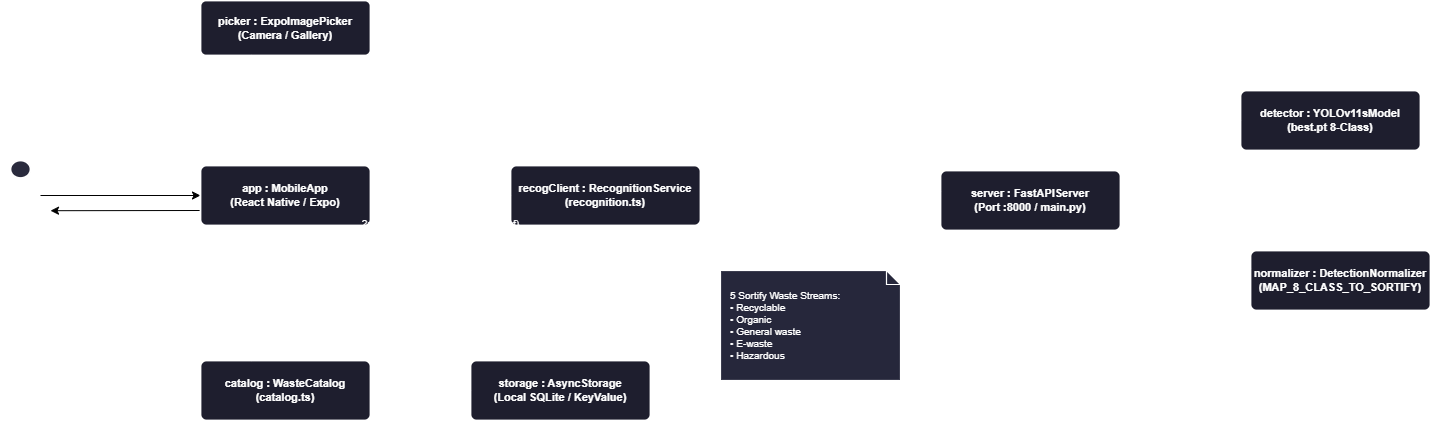

The diagram above was exported from draw.io. Its source (the exported page's mxGraphModel, read from the mxfile embedded in the PNG):
<mxGraphModel dx="1573" dy="1262" grid="1" gridSize="10" guides="1" tooltips="1" connect="1" arrows="1" fold="1" page="1" pageScale="1" pageWidth="1350" pageHeight="600" background="none" math="0" shadow="0">
  <root>
    <mxCell id="0" />
    <mxCell id="1" parent="0" />
    <mxCell id="c_2" value="&lt;font style=&quot;font-size: 20px;&quot;&gt;&amp;nbsp; (Waste Scan &amp;amp; Guidance Flow)&lt;/font&gt;" style="text;html=1;align=center;verticalAlign=middle;resizable=0;points=[];autosize=1;fontFamily=Helvetica;fontSize=15;fontStyle=1;fontColor=#FFFFFF;" parent="1" vertex="1">
      <mxGeometry x="550" y="100" width="330" height="40" as="geometry" />
    </mxCell>
    <mxCell id="3ldwR6No5ESdYgDM8sz5-3" style="edgeStyle=none;html=1;entryX=0;entryY=0.5;entryDx=0;entryDy=0;" edge="1" parent="1" source="c_3" target="c_4">
      <mxGeometry relative="1" as="geometry" />
    </mxCell>
    <mxCell id="c_3" value="User&#10;:Actor" style="shape=umlActor;verticalLabelPosition=bottom;verticalAlign=top;html=1;outlineConnect=0;fontStyle=1;fontSize=11;fontFamily=Helvetica;fontColor=#FFFFFF;strokeColor=#FFFFFF;strokeWidth=1.8;fillColor=#2A2B3D;" parent="1" vertex="1">
      <mxGeometry y="220" width="40" height="70" as="geometry" />
    </mxCell>
    <mxCell id="3ldwR6No5ESdYgDM8sz5-4" style="edgeStyle=none;html=1;exitX=0;exitY=0.75;exitDx=0;exitDy=0;" edge="1" parent="1" source="c_4">
      <mxGeometry relative="1" as="geometry">
        <mxPoint x="50" y="270.2" as="targetPoint" />
      </mxGeometry>
    </mxCell>
    <mxCell id="c_4" value="app : MobileApp&#10;(React Native / Expo)" style="rounded=1;arcSize=10;whiteSpace=wrap;html=1;fillColor=#1E1E2E;strokeColor=#FFFFFF;strokeWidth=1.8;fontColor=#FFFFFF;fontFamily=Helvetica;fontSize=11;fontStyle=1;shadow=0;align=center;verticalAlign=middle;" parent="1" vertex="1">
      <mxGeometry x="200" y="225" width="170" height="60" as="geometry" />
    </mxCell>
    <mxCell id="c_5" value="picker : ExpoImagePicker&#10;(Camera / Gallery)" style="rounded=1;arcSize=10;whiteSpace=wrap;html=1;fillColor=#1E1E2E;strokeColor=#FFFFFF;strokeWidth=1.8;fontColor=#FFFFFF;fontFamily=Helvetica;fontSize=11;fontStyle=1;shadow=0;align=center;verticalAlign=middle;" parent="1" vertex="1">
      <mxGeometry x="200" y="60" width="170" height="55" as="geometry" />
    </mxCell>
    <mxCell id="c_6" value="recogClient : RecognitionService&#10;(recognition.ts)" style="rounded=1;arcSize=10;whiteSpace=wrap;html=1;fillColor=#1E1E2E;strokeColor=#FFFFFF;strokeWidth=1.8;fontColor=#FFFFFF;fontFamily=Helvetica;fontSize=11;fontStyle=1;shadow=0;align=center;verticalAlign=middle;" parent="1" vertex="1">
      <mxGeometry x="510" y="225" width="190" height="60" as="geometry" />
    </mxCell>
    <mxCell id="c_7" value="server : FastAPIServer&#10;(Port :8000 / main.py)" style="rounded=1;arcSize=10;whiteSpace=wrap;html=1;fillColor=#1E1E2E;strokeColor=#FFFFFF;strokeWidth=1.8;fontColor=#FFFFFF;fontFamily=Helvetica;fontSize=11;fontStyle=1;shadow=0;align=center;verticalAlign=middle;" parent="1" vertex="1">
      <mxGeometry x="940" y="230" width="180" height="60" as="geometry" />
    </mxCell>
    <mxCell id="c_8" value="detector : YOLOv11sModel&#10;(best.pt 8-Class)" style="rounded=1;arcSize=10;whiteSpace=wrap;html=1;fillColor=#1E1E2E;strokeColor=#FFFFFF;strokeWidth=1.8;fontColor=#FFFFFF;fontFamily=Helvetica;fontSize=11;fontStyle=1;shadow=0;align=center;verticalAlign=middle;" parent="1" vertex="1">
      <mxGeometry x="1240" y="150" width="180" height="60" as="geometry" />
    </mxCell>
    <mxCell id="c_9" value="normalizer : DetectionNormalizer&#10;(MAP_8_CLASS_TO_SORTIFY)" style="rounded=1;arcSize=10;whiteSpace=wrap;html=1;fillColor=#1E1E2E;strokeColor=#FFFFFF;strokeWidth=1.8;fontColor=#FFFFFF;fontFamily=Helvetica;fontSize=11;fontStyle=1;shadow=0;align=center;verticalAlign=middle;" parent="1" vertex="1">
      <mxGeometry x="1250" y="310" width="180" height="60" as="geometry" />
    </mxCell>
    <mxCell id="c_10" value="catalog : WasteCatalog&#10;(catalog.ts)" style="rounded=1;arcSize=10;whiteSpace=wrap;html=1;fillColor=#1E1E2E;strokeColor=#FFFFFF;strokeWidth=1.8;fontColor=#FFFFFF;fontFamily=Helvetica;fontSize=11;fontStyle=1;shadow=0;align=center;verticalAlign=middle;" parent="1" vertex="1">
      <mxGeometry x="200" y="420" width="170" height="60" as="geometry" />
    </mxCell>
    <mxCell id="c_11" value="storage : AsyncStorage&#10;(Local SQLite / KeyValue)" style="rounded=1;arcSize=10;whiteSpace=wrap;html=1;fillColor=#1E1E2E;strokeColor=#FFFFFF;strokeWidth=1.8;fontColor=#FFFFFF;fontFamily=Helvetica;fontSize=11;fontStyle=1;shadow=0;align=center;verticalAlign=middle;" parent="1" vertex="1">
      <mxGeometry x="470" y="420" width="180" height="60" as="geometry" />
    </mxCell>
    <mxCell id="c_14" value="1.1: Launch Camera&lt;br&gt;Or Gallery" style="edgeStyle=orthogonalEdgeStyle;rounded=0;orthogonalLoop=1;jettySize=auto;html=1;strokeColor=#FFFFFF;strokeWidth=1.5;endArrow=block;endFill=1;fontColor=#FFFFFF;fontFamily=Helvetica;fontSize=10;fontStyle=0;labelBackgroundColor=none;spacingBottom=2;exitX=0.3;exitY=0;exitDx=0;exitDy=0;entryX=0.3;entryY=1;entryDx=0;entryDy=0;" parent="1" source="c_4" target="c_5" edge="1">
      <mxGeometry x="-0.1818" y="51" relative="1" as="geometry">
        <mxPoint as="offset" />
      </mxGeometry>
    </mxCell>
    <mxCell id="c_15" value="1.2: return&lt;br&gt;Image" style="edgeStyle=orthogonalEdgeStyle;rounded=0;orthogonalLoop=1;jettySize=auto;html=1;strokeColor=#FFFFFF;strokeWidth=1.2;dashed=1;dashPattern=6 4;endArrow=open;endFill=0;fontColor=#FFFFFF;fontFamily=Helvetica;fontSize=10;fontStyle=0;labelBackgroundColor=none;spacingBottom=2;exitX=0.7;exitY=1;exitDx=0;exitDy=0;entryX=0.7;entryY=0;entryDx=0;entryDy=0;" parent="1" source="c_5" target="c_4" edge="1">
      <mxGeometry x="-0.3636" y="31" relative="1" as="geometry">
        <mxPoint as="offset" />
      </mxGeometry>
    </mxCell>
    <mxCell id="c_16" value="2: recognizeImage(uri, model, conf)&#10;[1.3: validateImage()]" style="edgeStyle=orthogonalEdgeStyle;rounded=0;orthogonalLoop=1;jettySize=auto;html=1;strokeColor=#FFFFFF;strokeWidth=1.5;endArrow=block;endFill=1;fontColor=#FFFFFF;fontFamily=Helvetica;fontSize=10;fontStyle=0;labelBackgroundColor=none;spacingBottom=2;exitX=1;exitY=0.5;exitDx=0;exitDy=0;entryX=0;entryY=0.5;entryDx=0;entryDy=0;" parent="1" source="c_4" target="c_6" edge="1">
      <mxGeometry y="-35" relative="1" as="geometry">
        <mxPoint as="offset" />
      </mxGeometry>
    </mxCell>
    <mxCell id="c_17" value="2.1: POST /v1/detections(img))" style="edgeStyle=orthogonalEdgeStyle;rounded=0;orthogonalLoop=1;jettySize=auto;html=1;strokeColor=#FFFFFF;strokeWidth=1.5;endArrow=block;endFill=1;fontColor=#FFFFFF;fontFamily=Helvetica;fontSize=10;fontStyle=0;labelBackgroundColor=none;spacingBottom=2;exitX=1;exitY=0.35;exitDx=0;exitDy=0;entryX=0;entryY=0.35;entryDx=0;entryDy=0;" parent="1" source="c_6" target="c_7" edge="1">
      <mxGeometry x="-0.0201" y="16" relative="1" as="geometry">
        <mxPoint x="-16" y="-16" as="offset" />
      </mxGeometry>
    </mxCell>
    <mxCell id="c_18" value="2.8: return detections JSON" style="edgeStyle=orthogonalEdgeStyle;rounded=0;orthogonalLoop=1;jettySize=auto;html=1;strokeColor=#FFFFFF;strokeWidth=1.2;dashed=1;dashPattern=6 4;endArrow=open;endFill=0;fontColor=#FFFFFF;fontFamily=Helvetica;fontSize=10;fontStyle=0;labelBackgroundColor=none;spacingBottom=2;exitX=0;exitY=0.65;exitDx=0;exitDy=0;entryX=1;entryY=0.65;entryDx=0;entryDy=0;" parent="1" source="c_7" target="c_6" edge="1">
      <mxGeometry x="-0.0204" y="-11" relative="1" as="geometry">
        <mxPoint x="-11" y="11" as="offset" />
      </mxGeometry>
    </mxCell>
    <mxCell id="c_19" value="2.2: predict(image, conf, iou)" style="edgeStyle=orthogonalEdgeStyle;rounded=0;orthogonalLoop=1;jettySize=auto;html=1;strokeColor=#FFFFFF;strokeWidth=1.5;endArrow=block;endFill=1;fontColor=#FFFFFF;fontFamily=Helvetica;fontSize=10;fontStyle=0;labelBackgroundColor=none;spacingBottom=2;exitX=1;exitY=0.2;exitDx=0;exitDy=0;entryX=0;entryY=0.5;entryDx=0;entryDy=0;" parent="1" source="c_7" target="c_8" edge="1">
      <mxGeometry x="0.3407" y="22" relative="1" as="geometry">
        <mxPoint x="-10" y="2" as="offset" />
      </mxGeometry>
    </mxCell>
    <mxCell id="c_20" value="2.3: raw boxes &amp; class_ids" style="edgeStyle=orthogonalEdgeStyle;rounded=0;orthogonalLoop=1;jettySize=auto;html=1;strokeColor=#FFFFFF;strokeWidth=1.2;dashed=1;dashPattern=6 4;endArrow=open;endFill=0;fontColor=#FFFFFF;fontFamily=Helvetica;fontSize=10;fontStyle=0;labelBackgroundColor=none;spacingBottom=2;exitX=0;exitY=0.8;exitDx=0;exitDy=0;entryX=0.9;entryY=0.5;entryDx=0;entryDy=0;" parent="1" source="c_8" target="c_7" edge="1">
      <mxGeometry x="-1" y="65" relative="1" as="geometry">
        <mxPoint x="20" y="-3" as="offset" />
      </mxGeometry>
    </mxCell>
    <mxCell id="c_21" value="2.4: normalize&lt;br&gt;detections" style="edgeStyle=orthogonalEdgeStyle;rounded=0;orthogonalLoop=1;jettySize=auto;html=1;strokeColor=#FFFFFF;strokeWidth=1.5;endArrow=block;endFill=1;fontColor=#FFFFFF;fontFamily=Helvetica;fontSize=10;fontStyle=0;labelBackgroundColor=none;spacingBottom=2;exitX=1;exitY=0.8;exitDx=0;exitDy=0;entryX=0;entryY=0.3;entryDx=0;entryDy=0;" parent="1" source="c_7" target="c_9" edge="1">
      <mxGeometry x="0.6668" y="28" relative="1" as="geometry">
        <mxPoint as="offset" />
      </mxGeometry>
    </mxCell>
    <mxCell id="c_22" value="2.7: 5-category &lt;br&gt;mapped detections" style="edgeStyle=orthogonalEdgeStyle;rounded=0;orthogonalLoop=1;jettySize=auto;html=1;strokeColor=#FFFFFF;strokeWidth=1.2;dashed=1;dashPattern=6 4;endArrow=open;endFill=0;fontColor=#FFFFFF;fontFamily=Helvetica;fontSize=10;fontStyle=0;labelBackgroundColor=none;spacingBottom=2;exitX=0;exitY=0.7;exitDx=0;exitDy=0;entryX=0.9;entryY=0.85;entryDx=0;entryDy=0;" parent="1" source="c_9" target="c_7" edge="1">
      <mxGeometry x="0.7954" y="24" relative="1" as="geometry">
        <mxPoint as="offset" />
      </mxGeometry>
    </mxCell>
    <mxCell id="c_23" value="3: getDisposalSteps&lt;br&gt;(itemId, category)" style="edgeStyle=orthogonalEdgeStyle;rounded=0;orthogonalLoop=1;jettySize=auto;html=1;strokeColor=#FFFFFF;strokeWidth=1.5;endArrow=block;endFill=1;fontColor=#FFFFFF;fontFamily=Helvetica;fontSize=10;fontStyle=0;labelBackgroundColor=none;spacingBottom=2;exitX=0.3;exitY=1;exitDx=0;exitDy=0;entryX=0.3;entryY=0;entryDx=0;entryDy=0;" parent="1" source="c_4" target="c_10" edge="1">
      <mxGeometry x="-0.3333" y="-51" relative="1" as="geometry">
        <mxPoint as="offset" />
      </mxGeometry>
    </mxCell>
    <mxCell id="c_24" value="3.1: disposal &lt;br&gt;steps" style="edgeStyle=orthogonalEdgeStyle;rounded=0;orthogonalLoop=1;jettySize=auto;html=1;strokeColor=#FFFFFF;strokeWidth=1.2;dashed=1;dashPattern=6 4;endArrow=open;endFill=0;fontColor=#FFFFFF;fontFamily=Helvetica;fontSize=10;fontStyle=0;labelBackgroundColor=none;spacingBottom=2;exitX=0.7;exitY=0;exitDx=0;exitDy=0;entryX=0.7;entryY=1;entryDx=0;entryDy=0;" parent="1" source="c_10" target="c_4" edge="1">
      <mxGeometry x="0.6296" y="29" relative="1" as="geometry">
        <mxPoint as="offset" />
      </mxGeometry>
    </mxCell>
    <mxCell id="c_25" value="5.1: persistScan&lt;br&gt;(scanItem, timestamp)" style="edgeStyle=orthogonalEdgeStyle;rounded=0;orthogonalLoop=1;jettySize=auto;html=1;strokeColor=#FFFFFF;strokeWidth=1.5;endArrow=block;endFill=1;fontColor=#FFFFFF;fontFamily=Helvetica;fontSize=10;fontStyle=0;labelBackgroundColor=none;spacingBottom=2;exitX=0.8;exitY=1;exitDx=0;exitDy=0;entryX=0;entryY=0.5;entryDx=0;entryDy=0;" parent="1" source="c_4" target="c_11" edge="1">
      <mxGeometry x="-0.4774" y="54" relative="1" as="geometry">
        <mxPoint as="offset" />
        <mxPoint x="450" y="380" as="targetPoint" />
        <Array as="points">
          <mxPoint x="336" y="400" />
          <mxPoint x="450" y="400" />
          <mxPoint x="450" y="450" />
        </Array>
      </mxGeometry>
    </mxCell>
    <mxCell id="c_26" value="5 Sortify Waste Streams:&#10;• Recyclable&#10;• Organic&#10;• General waste&#10;• E-waste&#10;• Hazardous" style="shape=note;whiteSpace=wrap;html=1;backgroundOutline=1;size=14;fillColor=#26273B;strokeColor=#FFFFFF;strokeWidth=1.2;fontColor=#FFFFFF;fontSize=10;fontFamily=Helvetica;align=left;spacingLeft=8;spacingRight=8;" parent="1" vertex="1">
      <mxGeometry x="720" y="330" width="180" height="110" as="geometry" />
    </mxCell>
    <mxCell id="3ldwR6No5ESdYgDM8sz5-6" value="&lt;span style=&quot;color: rgb(255, 255, 255); font-size: 10px;&quot;&gt;1: Capture Or upload photo&lt;/span&gt;&lt;br style=&quot;color: rgb(255, 255, 255); font-size: 10px;&quot;&gt;&lt;span style=&quot;color: rgb(255, 255, 255); font-size: 10px;&quot;&gt;5: save scan record&lt;/span&gt;" style="text;html=1;align=center;verticalAlign=middle;resizable=0;points=[];autosize=1;strokeColor=none;fillColor=none;" vertex="1" parent="1">
      <mxGeometry x="50" y="220" width="140" height="40" as="geometry" />
    </mxCell>
    <mxCell id="3ldwR6No5ESdYgDM8sz5-7" value="&lt;span style=&quot;color: rgb(255, 255, 255); font-size: 10px;&quot;&gt;4.1: Disposal Guidance&lt;/span&gt;&lt;br style=&quot;color: rgb(255, 255, 255); font-size: 10px;&quot;&gt;&lt;span style=&quot;color: rgb(255, 255, 255); font-size: 10px;&quot;&gt;(result)&lt;/span&gt;" style="text;html=1;align=center;verticalAlign=middle;resizable=0;points=[];autosize=1;strokeColor=none;fillColor=none;" vertex="1" parent="1">
      <mxGeometry x="45" y="270" width="130" height="40" as="geometry" />
    </mxCell>
  </root>
</mxGraphModel>